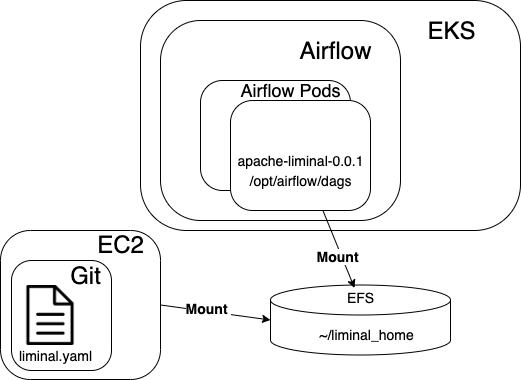

The diagram above was exported from draw.io. Its source (the exported page's mxGraphModel, read from the mxfile embedded in the PNG):
<mxGraphModel dx="1426" dy="794" grid="1" gridSize="10" guides="1" tooltips="1" connect="1" arrows="1" fold="1" page="1" pageScale="1" pageWidth="1169" pageHeight="827" math="0" shadow="0">
  <root>
    <mxCell id="0" />
    <mxCell id="1" parent="0" />
    <mxCell id="8wqsdmIeSJgrk2FTD4c4-1" value="" style="rounded=1;whiteSpace=wrap;html=1;labelPosition=right;verticalLabelPosition=top;align=left;verticalAlign=bottom;arcSize=20;" vertex="1" parent="1">
      <mxGeometry x="210" y="440" width="160" height="149" as="geometry" />
    </mxCell>
    <mxCell id="Fg7-xsCOfEW6YM9YpRBX-1" value="" style="rounded=1;whiteSpace=wrap;html=1;labelPosition=right;verticalLabelPosition=top;align=left;verticalAlign=bottom;arcSize=20;" parent="1" vertex="1">
      <mxGeometry x="350" y="210" width="380" height="230" as="geometry" />
    </mxCell>
    <mxCell id="Fg7-xsCOfEW6YM9YpRBX-3" value="&lt;font style=&quot;font-size: 24px&quot;&gt;EKS&lt;/font&gt;" style="text;html=1;resizable=0;autosize=1;align=center;verticalAlign=middle;points=[];fillColor=none;strokeColor=none;rounded=0;" parent="1" vertex="1">
      <mxGeometry x="631" y="230" width="60" height="20" as="geometry" />
    </mxCell>
    <mxCell id="Fg7-xsCOfEW6YM9YpRBX-4" value="" style="rounded=1;whiteSpace=wrap;html=1;labelPosition=right;verticalLabelPosition=top;align=left;verticalAlign=bottom;arcSize=20;" parent="1" vertex="1">
      <mxGeometry x="370" y="230" width="240" height="200" as="geometry" />
    </mxCell>
    <mxCell id="Fg7-xsCOfEW6YM9YpRBX-2" value="&lt;font style=&quot;font-size: 24px&quot;&gt;Airflow&lt;/font&gt;" style="text;html=1;resizable=0;autosize=1;align=center;verticalAlign=middle;points=[];fillColor=none;strokeColor=none;rounded=0;" parent="1" vertex="1">
      <mxGeometry x="500" y="250" width="90" height="20" as="geometry" />
    </mxCell>
    <mxCell id="Fg7-xsCOfEW6YM9YpRBX-5" value="" style="rounded=1;whiteSpace=wrap;html=1;labelPosition=right;verticalLabelPosition=top;align=left;verticalAlign=bottom;arcSize=20;" parent="1" vertex="1">
      <mxGeometry x="410" y="290" width="150" height="110" as="geometry" />
    </mxCell>
    <mxCell id="Fg7-xsCOfEW6YM9YpRBX-6" value="&lt;font style=&quot;font-size: 18px&quot;&gt;Airflow Pods&lt;/font&gt;" style="text;html=1;resizable=0;autosize=1;align=center;verticalAlign=middle;points=[];fillColor=none;strokeColor=none;rounded=0;" parent="1" vertex="1">
      <mxGeometry x="440" y="290" width="120" height="20" as="geometry" />
    </mxCell>
    <mxCell id="Fg7-xsCOfEW6YM9YpRBX-7" value="" style="rounded=1;whiteSpace=wrap;html=1;labelPosition=right;verticalLabelPosition=top;align=left;verticalAlign=bottom;arcSize=20;" parent="1" vertex="1">
      <mxGeometry x="440" y="310" width="140" height="110" as="geometry" />
    </mxCell>
    <mxCell id="Fg7-xsCOfEW6YM9YpRBX-8" value="&lt;font style=&quot;font-size: 14px&quot;&gt;/opt/airflow/dags&lt;/font&gt;" style="text;html=1;resizable=0;autosize=1;align=center;verticalAlign=middle;points=[];fillColor=none;strokeColor=none;rounded=0;" parent="1" vertex="1">
      <mxGeometry x="450" y="380" width="120" height="20" as="geometry" />
    </mxCell>
    <mxCell id="Fg7-xsCOfEW6YM9YpRBX-9" value="&lt;span style=&quot;font-size: 14px&quot;&gt;apache-liminal-0.0.1&lt;/span&gt;" style="text;html=1;resizable=0;autosize=1;align=center;verticalAlign=middle;points=[];fillColor=none;strokeColor=none;rounded=0;" parent="1" vertex="1">
      <mxGeometry x="440" y="360" width="140" height="20" as="geometry" />
    </mxCell>
    <mxCell id="Fg7-xsCOfEW6YM9YpRBX-10" value="" style="shape=cylinder3;whiteSpace=wrap;html=1;boundedLbl=1;backgroundOutline=1;size=15;" parent="1" vertex="1">
      <mxGeometry x="480" y="494.5" width="180" height="70" as="geometry" />
    </mxCell>
    <mxCell id="Fg7-xsCOfEW6YM9YpRBX-11" value="&lt;font style=&quot;font-size: 14px&quot;&gt;EFS&lt;/font&gt;" style="text;html=1;resizable=0;autosize=1;align=center;verticalAlign=middle;points=[];fillColor=none;strokeColor=none;rounded=0;" parent="1" vertex="1">
      <mxGeometry x="550" y="496.5" width="40" height="20" as="geometry" />
    </mxCell>
    <mxCell id="Fg7-xsCOfEW6YM9YpRBX-12" value="&lt;font style=&quot;font-size: 14px&quot;&gt;~/liminal_home&lt;/font&gt;" style="text;html=1;resizable=0;autosize=1;align=center;verticalAlign=middle;points=[];fillColor=none;strokeColor=none;rounded=0;" parent="1" vertex="1">
      <mxGeometry x="521" y="533.5" width="110" height="20" as="geometry" />
    </mxCell>
    <mxCell id="Fg7-xsCOfEW6YM9YpRBX-13" value="" style="endArrow=classic;html=1;entryX=0.35;entryY=0.05;entryDx=0;entryDy=0;entryPerimeter=0;" parent="1" source="Fg7-xsCOfEW6YM9YpRBX-7" target="Fg7-xsCOfEW6YM9YpRBX-11" edge="1">
      <mxGeometry width="50" height="50" relative="1" as="geometry">
        <mxPoint x="590" y="420" as="sourcePoint" />
        <mxPoint x="640" y="370" as="targetPoint" />
      </mxGeometry>
    </mxCell>
    <mxCell id="8wqsdmIeSJgrk2FTD4c4-4" value="&lt;font style=&quot;font-size: 14px&quot;&gt;&lt;b&gt;Mount&amp;nbsp;&lt;/b&gt;&lt;/font&gt;" style="edgeLabel;html=1;align=center;verticalAlign=middle;resizable=0;points=[];rotation=0;" vertex="1" connectable="0" parent="Fg7-xsCOfEW6YM9YpRBX-13">
      <mxGeometry x="0.1561" y="-1" relative="1" as="geometry">
        <mxPoint x="-1.5900000000000034" y="0.22000000000000064" as="offset" />
      </mxGeometry>
    </mxCell>
    <mxCell id="Fg7-xsCOfEW6YM9YpRBX-14" value="" style="rounded=1;whiteSpace=wrap;html=1;labelPosition=right;verticalLabelPosition=top;align=left;verticalAlign=bottom;arcSize=20;" parent="1" vertex="1">
      <mxGeometry x="221" y="470" width="100" height="110" as="geometry" />
    </mxCell>
    <mxCell id="Fg7-xsCOfEW6YM9YpRBX-15" value="&lt;span style=&quot;font-size: 24px&quot;&gt;Git&lt;/span&gt;" style="text;html=1;resizable=0;autosize=1;align=center;verticalAlign=middle;points=[];fillColor=none;strokeColor=none;rounded=0;" parent="1" vertex="1">
      <mxGeometry x="270" y="475" width="50" height="20" as="geometry" />
    </mxCell>
    <mxCell id="Fg7-xsCOfEW6YM9YpRBX-17" value="" style="shape=image;html=1;verticalAlign=top;verticalLabelPosition=bottom;labelBackgroundColor=#ffffff;imageAspect=0;aspect=fixed;image=https://cdn4.iconfinder.com/data/icons/basic-user-interface-elements/700/document-text-file-sheet-doc-128.png" parent="1" vertex="1">
      <mxGeometry x="230" y="495" width="60" height="60" as="geometry" />
    </mxCell>
    <mxCell id="Fg7-xsCOfEW6YM9YpRBX-18" value="&lt;font style=&quot;font-size: 14px&quot;&gt;liminal.yaml&lt;/font&gt;" style="text;html=1;resizable=0;autosize=1;align=center;verticalAlign=middle;points=[];fillColor=none;strokeColor=none;rounded=0;" parent="1" vertex="1">
      <mxGeometry x="220" y="555" width="90" height="20" as="geometry" />
    </mxCell>
    <mxCell id="Fg7-xsCOfEW6YM9YpRBX-19" value="" style="endArrow=classic;html=1;entryX=0;entryY=0.5;entryDx=0;entryDy=0;entryPerimeter=0;exitX=1;exitY=0.5;exitDx=0;exitDy=0;" parent="1" source="8wqsdmIeSJgrk2FTD4c4-1" target="Fg7-xsCOfEW6YM9YpRBX-10" edge="1">
      <mxGeometry width="50" height="50" relative="1" as="geometry">
        <mxPoint x="460" y="620" as="sourcePoint" />
        <mxPoint x="640" y="360" as="targetPoint" />
      </mxGeometry>
    </mxCell>
    <mxCell id="8wqsdmIeSJgrk2FTD4c4-2" value="&lt;font style=&quot;font-size: 24px&quot;&gt;EC2&lt;/font&gt;" style="text;html=1;resizable=0;autosize=1;align=center;verticalAlign=middle;points=[];fillColor=none;strokeColor=none;rounded=0;" vertex="1" parent="1">
      <mxGeometry x="300" y="444" width="60" height="20" as="geometry" />
    </mxCell>
    <mxCell id="8wqsdmIeSJgrk2FTD4c4-5" value="&lt;font style=&quot;font-size: 14px&quot;&gt;&lt;b&gt;Mount&amp;nbsp;&lt;/b&gt;&lt;/font&gt;" style="edgeLabel;html=1;align=center;verticalAlign=middle;resizable=0;points=[];rotation=0;" vertex="1" connectable="0" parent="1">
      <mxGeometry x="510.0046257819747" y="494.99767012451565" as="geometry">
        <mxPoint x="-93" y="23" as="offset" />
      </mxGeometry>
    </mxCell>
  </root>
</mxGraphModel>